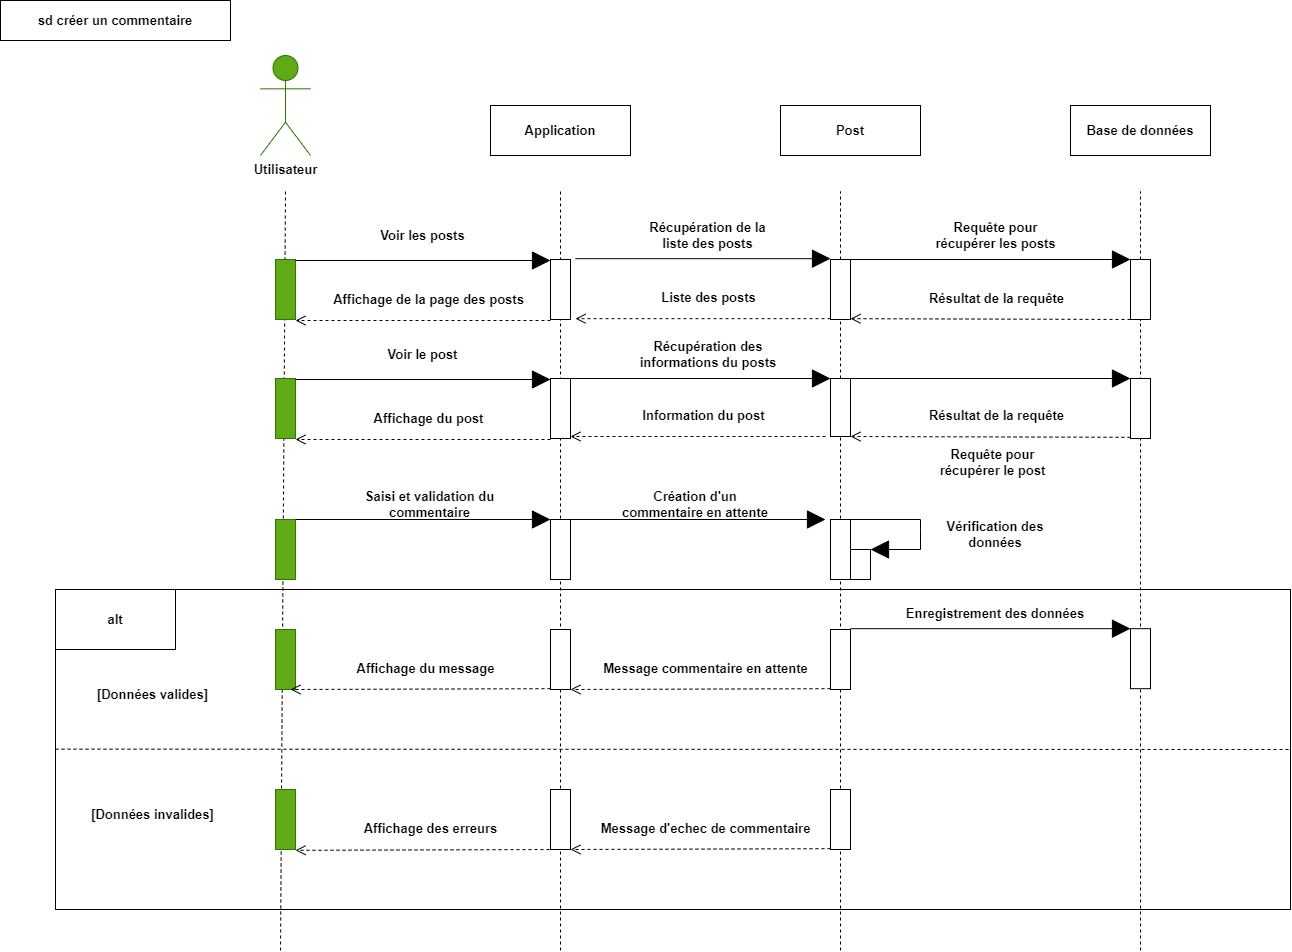

The diagram above was exported from draw.io. Its source (the exported page's mxGraphModel, read from the mxfile embedded in the PNG):
<mxGraphModel dx="1418" dy="820" grid="1" gridSize="10" guides="1" tooltips="1" connect="1" arrows="1" fold="1" page="1" pageScale="1" pageWidth="1169" pageHeight="827" math="0" shadow="0">
  <root>
    <mxCell id="0" />
    <mxCell id="1" parent="0" />
    <mxCell id="xabqUgLsR7JNeG8xqdaf-66" value="" style="endArrow=none;dashed=1;html=1;rounded=0;" parent="1" target="xabqUgLsR7JNeG8xqdaf-65" edge="1">
      <mxGeometry width="50" height="50" relative="1" as="geometry">
        <mxPoint x="1140" y="950" as="sourcePoint" />
        <mxPoint x="1140" y="191" as="targetPoint" />
      </mxGeometry>
    </mxCell>
    <mxCell id="4Epa0W1BzpgutfG0s7JY-4" value="" style="endArrow=none;dashed=1;html=1;rounded=0;" parent="1" target="4Epa0W1BzpgutfG0s7JY-3" edge="1">
      <mxGeometry width="50" height="50" relative="1" as="geometry">
        <mxPoint x="840" y="950" as="sourcePoint" />
        <mxPoint x="840" y="319" as="targetPoint" />
      </mxGeometry>
    </mxCell>
    <mxCell id="xabqUgLsR7JNeG8xqdaf-53" value="" style="endArrow=none;dashed=1;html=1;rounded=0;fontSize=13;" parent="1" source="xabqUgLsR7JNeG8xqdaf-65" edge="1">
      <mxGeometry width="50" height="50" relative="1" as="geometry">
        <mxPoint x="1140" y="832.6666666666666" as="sourcePoint" />
        <mxPoint x="1140" y="191" as="targetPoint" />
      </mxGeometry>
    </mxCell>
    <mxCell id="xabqUgLsR7JNeG8xqdaf-52" value="" style="endArrow=none;dashed=1;html=1;rounded=0;fontSize=13;" parent="1" source="xabqUgLsR7JNeG8xqdaf-60" edge="1">
      <mxGeometry width="50" height="50" relative="1" as="geometry">
        <mxPoint x="840" y="832.6666666666666" as="sourcePoint" />
        <mxPoint x="840" y="191" as="targetPoint" />
      </mxGeometry>
    </mxCell>
    <mxCell id="xabqUgLsR7JNeG8xqdaf-51" value="" style="endArrow=none;dashed=1;html=1;rounded=0;" parent="1" edge="1">
      <mxGeometry width="50" height="50" relative="1" as="geometry">
        <mxPoint x="560" y="950" as="sourcePoint" />
        <mxPoint x="560" y="191" as="targetPoint" />
      </mxGeometry>
    </mxCell>
    <mxCell id="xabqUgLsR7JNeG8xqdaf-50" value="" style="endArrow=none;dashed=1;html=1;rounded=0;" parent="1" edge="1">
      <mxGeometry width="50" height="50" relative="1" as="geometry">
        <mxPoint x="280" y="950" as="sourcePoint" />
        <mxPoint x="285" y="191" as="targetPoint" />
      </mxGeometry>
    </mxCell>
    <mxCell id="xabqUgLsR7JNeG8xqdaf-1" value="sd créer un commentaire" style="rounded=0;whiteSpace=wrap;html=1;fontSize=13;fontStyle=1" parent="1" vertex="1">
      <mxGeometry width="230" height="40" as="geometry" />
    </mxCell>
    <mxCell id="xabqUgLsR7JNeG8xqdaf-2" value="&lt;font color=&quot;#000000&quot;&gt;Utilisateur&lt;/font&gt;" style="shape=umlActor;verticalLabelPosition=bottom;verticalAlign=top;html=1;fillColor=#60a917;fontColor=#ffffff;strokeColor=#2D7600;fontSize=13;fontStyle=1" parent="1" vertex="1">
      <mxGeometry x="260" y="55" width="50" height="100" as="geometry" />
    </mxCell>
    <mxCell id="xabqUgLsR7JNeG8xqdaf-5" value="" style="rounded=0;whiteSpace=wrap;html=1;fontSize=13;fontStyle=1;fillColor=#60a917;fontColor=#ffffff;strokeColor=#2D7600;" parent="1" vertex="1">
      <mxGeometry x="275" y="378" width="20" height="60" as="geometry" />
    </mxCell>
    <mxCell id="xabqUgLsR7JNeG8xqdaf-7" value="Application" style="html=1;whiteSpace=wrap;fontSize=13;fontStyle=1" parent="1" vertex="1">
      <mxGeometry x="490" y="105" width="140" height="50" as="geometry" />
    </mxCell>
    <mxCell id="xabqUgLsR7JNeG8xqdaf-8" value="Post" style="html=1;whiteSpace=wrap;fontSize=13;fontStyle=1" parent="1" vertex="1">
      <mxGeometry x="780" y="105" width="140" height="50" as="geometry" />
    </mxCell>
    <mxCell id="xabqUgLsR7JNeG8xqdaf-9" value="Base de données" style="html=1;whiteSpace=wrap;fontSize=13;fontStyle=1" parent="1" vertex="1">
      <mxGeometry x="1070" y="105" width="140" height="50" as="geometry" />
    </mxCell>
    <mxCell id="xabqUgLsR7JNeG8xqdaf-10" value="" style="endArrow=block;endSize=16;endFill=1;html=1;rounded=0;entryX=0;entryY=0;entryDx=0;entryDy=0;fontSize=13;fontStyle=1" parent="1" edge="1">
      <mxGeometry x="0.125" y="70" width="160" relative="1" as="geometry">
        <mxPoint x="295" y="379" as="sourcePoint" />
        <mxPoint x="550.0000000000002" y="379" as="targetPoint" />
        <mxPoint as="offset" />
      </mxGeometry>
    </mxCell>
    <mxCell id="xabqUgLsR7JNeG8xqdaf-12" value="" style="rounded=0;whiteSpace=wrap;html=1;fontSize=13;fontStyle=1" parent="1" vertex="1">
      <mxGeometry x="550" y="378" width="20" height="60" as="geometry" />
    </mxCell>
    <mxCell id="xabqUgLsR7JNeG8xqdaf-13" value="Voir le post" style="text;html=1;strokeColor=none;fillColor=none;align=center;verticalAlign=middle;whiteSpace=wrap;rounded=0;fontSize=13;fontStyle=1" parent="1" vertex="1">
      <mxGeometry x="360" y="339" width="125" height="30" as="geometry" />
    </mxCell>
    <mxCell id="xabqUgLsR7JNeG8xqdaf-15" value="Affichage du post" style="html=1;verticalAlign=bottom;endArrow=open;dashed=1;endSize=8;curved=0;rounded=0;exitX=0;exitY=1;exitDx=0;exitDy=0;fontSize=13;fontStyle=1;entryX=1;entryY=1;entryDx=0;entryDy=0;" parent="1" edge="1">
      <mxGeometry x="-0.04" y="-10" relative="1" as="geometry">
        <mxPoint x="550.0000000000002" y="439" as="sourcePoint" />
        <mxPoint x="295" y="439" as="targetPoint" />
        <mxPoint as="offset" />
      </mxGeometry>
    </mxCell>
    <mxCell id="xabqUgLsR7JNeG8xqdaf-20" value="" style="rounded=0;whiteSpace=wrap;html=1;fontSize=13;fontStyle=1;fillColor=#60a917;fontColor=#ffffff;strokeColor=#2D7600;" parent="1" vertex="1">
      <mxGeometry x="275" y="519" width="20" height="60" as="geometry" />
    </mxCell>
    <mxCell id="xabqUgLsR7JNeG8xqdaf-21" value="" style="endArrow=block;endSize=16;endFill=1;html=1;rounded=0;entryX=0;entryY=0;entryDx=0;entryDy=0;fontSize=13;fontStyle=1" parent="1" edge="1">
      <mxGeometry x="0.125" y="70" width="160" relative="1" as="geometry">
        <mxPoint x="295" y="519" as="sourcePoint" />
        <mxPoint x="550" y="519" as="targetPoint" />
        <mxPoint as="offset" />
      </mxGeometry>
    </mxCell>
    <mxCell id="xabqUgLsR7JNeG8xqdaf-22" value="" style="rounded=0;whiteSpace=wrap;html=1;fontSize=13;fontStyle=1" parent="1" vertex="1">
      <mxGeometry x="550" y="519" width="20" height="60" as="geometry" />
    </mxCell>
    <mxCell id="xabqUgLsR7JNeG8xqdaf-23" value="Saisi et validation du commentaire" style="text;html=1;strokeColor=none;fillColor=none;align=center;verticalAlign=middle;whiteSpace=wrap;rounded=0;fontSize=13;fontStyle=1" parent="1" vertex="1">
      <mxGeometry x="347.5" y="489" width="162.5" height="30" as="geometry" />
    </mxCell>
    <mxCell id="xabqUgLsR7JNeG8xqdaf-24" value="" style="endArrow=block;endSize=16;endFill=1;html=1;rounded=0;entryX=0;entryY=0;entryDx=0;entryDy=0;fontSize=13;fontStyle=1" parent="1" edge="1">
      <mxGeometry x="0.125" y="70" width="160" relative="1" as="geometry">
        <mxPoint x="570" y="519" as="sourcePoint" />
        <mxPoint x="825" y="519" as="targetPoint" />
        <mxPoint as="offset" />
      </mxGeometry>
    </mxCell>
    <mxCell id="xabqUgLsR7JNeG8xqdaf-25" value="" style="rounded=0;whiteSpace=wrap;html=1;fontSize=13;fontStyle=1" parent="1" vertex="1">
      <mxGeometry x="830" y="519" width="20" height="60" as="geometry" />
    </mxCell>
    <mxCell id="xabqUgLsR7JNeG8xqdaf-26" value="Création d'un commentaire en attente" style="text;html=1;strokeColor=none;fillColor=none;align=center;verticalAlign=middle;whiteSpace=wrap;rounded=0;fontSize=13;fontStyle=1" parent="1" vertex="1">
      <mxGeometry x="620" y="489" width="150" height="30" as="geometry" />
    </mxCell>
    <mxCell id="xabqUgLsR7JNeG8xqdaf-27" value="" style="rounded=0;whiteSpace=wrap;html=1;fontSize=13;fontStyle=1" parent="1" vertex="1">
      <mxGeometry x="850" y="549" width="20" height="30" as="geometry" />
    </mxCell>
    <mxCell id="xabqUgLsR7JNeG8xqdaf-28" value="" style="endArrow=block;endSize=16;endFill=1;html=1;rounded=0;fontSize=13;fontStyle=1;entryX=1;entryY=0;entryDx=0;entryDy=0;" parent="1" target="xabqUgLsR7JNeG8xqdaf-27" edge="1">
      <mxGeometry x="0.125" y="70" width="160" relative="1" as="geometry">
        <mxPoint x="850" y="519" as="sourcePoint" />
        <mxPoint x="930" y="559" as="targetPoint" />
        <mxPoint as="offset" />
        <Array as="points">
          <mxPoint x="920" y="519" />
          <mxPoint x="920" y="529" />
          <mxPoint x="920" y="549" />
        </Array>
      </mxGeometry>
    </mxCell>
    <mxCell id="xabqUgLsR7JNeG8xqdaf-30" value="Vérification des données" style="text;html=1;strokeColor=none;fillColor=none;align=center;verticalAlign=middle;whiteSpace=wrap;rounded=0;fontSize=13;fontStyle=1" parent="1" vertex="1">
      <mxGeometry x="920" y="519" width="150" height="30" as="geometry" />
    </mxCell>
    <mxCell id="xabqUgLsR7JNeG8xqdaf-31" value="" style="rounded=0;whiteSpace=wrap;html=1;fillColor=none;fontSize=13;fontStyle=1" parent="1" vertex="1">
      <mxGeometry x="55" y="589" width="1235" height="320" as="geometry" />
    </mxCell>
    <mxCell id="xabqUgLsR7JNeG8xqdaf-32" value="" style="rounded=0;whiteSpace=wrap;html=1;fontSize=13;fontStyle=1" parent="1" vertex="1">
      <mxGeometry x="830" y="629" width="20" height="60" as="geometry" />
    </mxCell>
    <mxCell id="xabqUgLsR7JNeG8xqdaf-33" value="" style="rounded=0;whiteSpace=wrap;html=1;fontSize=13;fontStyle=1" parent="1" vertex="1">
      <mxGeometry x="1130" y="628.1700000000001" width="20" height="60" as="geometry" />
    </mxCell>
    <mxCell id="xabqUgLsR7JNeG8xqdaf-34" value="" style="endArrow=block;endSize=16;endFill=1;html=1;rounded=0;entryX=0;entryY=0;entryDx=0;entryDy=0;fontSize=13;fontStyle=1" parent="1" target="xabqUgLsR7JNeG8xqdaf-33" edge="1">
      <mxGeometry x="0.125" y="70" width="160" relative="1" as="geometry">
        <mxPoint x="850" y="628.1700000000001" as="sourcePoint" />
        <mxPoint x="1105" y="628.1700000000001" as="targetPoint" />
        <mxPoint as="offset" />
      </mxGeometry>
    </mxCell>
    <mxCell id="xabqUgLsR7JNeG8xqdaf-35" value="Enregistrement des données" style="text;html=1;strokeColor=none;fillColor=none;align=center;verticalAlign=middle;whiteSpace=wrap;rounded=0;fontSize=13;fontStyle=1" parent="1" vertex="1">
      <mxGeometry x="900" y="598.17" width="190" height="30" as="geometry" />
    </mxCell>
    <mxCell id="xabqUgLsR7JNeG8xqdaf-36" value="Message commentaire en attente" style="html=1;verticalAlign=bottom;endArrow=open;dashed=1;endSize=8;curved=0;rounded=0;exitX=0;exitY=1;exitDx=0;exitDy=0;fontSize=13;fontStyle=1;entryX=1;entryY=1;entryDx=0;entryDy=0;" parent="1" target="xabqUgLsR7JNeG8xqdaf-37" edge="1">
      <mxGeometry x="-0.0385" y="-10" relative="1" as="geometry">
        <mxPoint x="830" y="688.1700000000001" as="sourcePoint" />
        <mxPoint x="550" y="688.17" as="targetPoint" />
        <mxPoint as="offset" />
      </mxGeometry>
    </mxCell>
    <mxCell id="xabqUgLsR7JNeG8xqdaf-37" value="" style="rounded=0;whiteSpace=wrap;html=1;fontSize=13;fontStyle=1" parent="1" vertex="1">
      <mxGeometry x="550" y="629" width="20" height="60" as="geometry" />
    </mxCell>
    <mxCell id="xabqUgLsR7JNeG8xqdaf-39" value="" style="rounded=0;whiteSpace=wrap;html=1;fontSize=13;fontStyle=1;fillColor=#60a917;fontColor=#ffffff;strokeColor=#2D7600;" parent="1" vertex="1">
      <mxGeometry x="275" y="629" width="20" height="60" as="geometry" />
    </mxCell>
    <mxCell id="xabqUgLsR7JNeG8xqdaf-40" value="Affichage du message" style="html=1;verticalAlign=bottom;endArrow=open;dashed=1;endSize=8;curved=0;rounded=0;exitX=0;exitY=1;exitDx=0;exitDy=0;fontSize=13;fontStyle=1;entryX=1;entryY=1;entryDx=0;entryDy=0;" parent="1" edge="1">
      <mxGeometry x="-0.0385" y="-10" relative="1" as="geometry">
        <mxPoint x="550" y="688.1700000000001" as="sourcePoint" />
        <mxPoint x="290" y="689" as="targetPoint" />
        <mxPoint as="offset" />
      </mxGeometry>
    </mxCell>
    <mxCell id="xabqUgLsR7JNeG8xqdaf-41" value="alt" style="rounded=0;whiteSpace=wrap;html=1;fontSize=13;fontStyle=1" parent="1" vertex="1">
      <mxGeometry x="55" y="589" width="120" height="60" as="geometry" />
    </mxCell>
    <mxCell id="xabqUgLsR7JNeG8xqdaf-42" value="" style="endArrow=none;dashed=1;html=1;rounded=0;entryX=1;entryY=0.5;entryDx=0;entryDy=0;fontSize=13;fontStyle=1" parent="1" target="xabqUgLsR7JNeG8xqdaf-31" edge="1">
      <mxGeometry width="50" height="50" relative="1" as="geometry">
        <mxPoint x="55" y="748.66" as="sourcePoint" />
        <mxPoint x="1015.29" y="748.58" as="targetPoint" />
      </mxGeometry>
    </mxCell>
    <mxCell id="xabqUgLsR7JNeG8xqdaf-43" value="" style="rounded=0;whiteSpace=wrap;html=1;fontSize=13;fontStyle=1;fillColor=#60a917;fontColor=#ffffff;strokeColor=#2D7600;" parent="1" vertex="1">
      <mxGeometry x="275" y="789" width="20" height="60" as="geometry" />
    </mxCell>
    <mxCell id="xabqUgLsR7JNeG8xqdaf-44" value="Affichage des erreurs" style="html=1;verticalAlign=bottom;endArrow=open;dashed=1;endSize=8;curved=0;rounded=0;exitX=0;exitY=1;exitDx=0;exitDy=0;fontSize=13;fontStyle=1;entryX=1;entryY=1;entryDx=0;entryDy=0;" parent="1" edge="1">
      <mxGeometry x="-0.0385" y="-10" relative="1" as="geometry">
        <mxPoint x="555" y="849.0000000000001" as="sourcePoint" />
        <mxPoint x="295" y="849.83" as="targetPoint" />
        <mxPoint as="offset" />
      </mxGeometry>
    </mxCell>
    <mxCell id="xabqUgLsR7JNeG8xqdaf-45" value="" style="rounded=0;whiteSpace=wrap;html=1;fontSize=13;fontStyle=1" parent="1" vertex="1">
      <mxGeometry x="550" y="789" width="20" height="60" as="geometry" />
    </mxCell>
    <mxCell id="xabqUgLsR7JNeG8xqdaf-47" value="" style="rounded=0;whiteSpace=wrap;html=1;fontSize=13;fontStyle=1" parent="1" vertex="1">
      <mxGeometry x="830" y="789" width="20" height="60" as="geometry" />
    </mxCell>
    <mxCell id="xabqUgLsR7JNeG8xqdaf-48" value="[Données valides]" style="text;html=1;strokeColor=none;fillColor=none;align=center;verticalAlign=middle;whiteSpace=wrap;rounded=0;fontSize=13;fontStyle=1" parent="1" vertex="1">
      <mxGeometry x="90" y="679" width="125" height="30" as="geometry" />
    </mxCell>
    <mxCell id="xabqUgLsR7JNeG8xqdaf-49" value="[Données invalides]" style="text;html=1;strokeColor=none;fillColor=none;align=center;verticalAlign=middle;whiteSpace=wrap;rounded=0;fontSize=13;fontStyle=1" parent="1" vertex="1">
      <mxGeometry x="90" y="799" width="125" height="30" as="geometry" />
    </mxCell>
    <mxCell id="xabqUgLsR7JNeG8xqdaf-54" value="" style="rounded=0;whiteSpace=wrap;html=1;fontSize=13;fontStyle=1;fillColor=#60a917;fontColor=#ffffff;strokeColor=#2D7600;" parent="1" vertex="1">
      <mxGeometry x="275" y="259" width="20" height="60" as="geometry" />
    </mxCell>
    <mxCell id="xabqUgLsR7JNeG8xqdaf-55" value="" style="endArrow=block;endSize=16;endFill=1;html=1;rounded=0;entryX=0;entryY=0;entryDx=0;entryDy=0;fontSize=13;fontStyle=1" parent="1" edge="1">
      <mxGeometry x="0.125" y="70" width="160" relative="1" as="geometry">
        <mxPoint x="295" y="260" as="sourcePoint" />
        <mxPoint x="550.0000000000002" y="260" as="targetPoint" />
        <mxPoint as="offset" />
      </mxGeometry>
    </mxCell>
    <mxCell id="xabqUgLsR7JNeG8xqdaf-56" value="" style="rounded=0;whiteSpace=wrap;html=1;fontSize=13;fontStyle=1" parent="1" vertex="1">
      <mxGeometry x="550" y="259" width="20" height="60" as="geometry" />
    </mxCell>
    <mxCell id="xabqUgLsR7JNeG8xqdaf-57" value="Voir les posts" style="text;html=1;strokeColor=none;fillColor=none;align=center;verticalAlign=middle;whiteSpace=wrap;rounded=0;fontSize=13;fontStyle=1" parent="1" vertex="1">
      <mxGeometry x="360" y="220" width="125" height="30" as="geometry" />
    </mxCell>
    <mxCell id="xabqUgLsR7JNeG8xqdaf-58" value="Affichage de la page des posts" style="html=1;verticalAlign=bottom;endArrow=open;dashed=1;endSize=8;curved=0;rounded=0;exitX=0;exitY=1;exitDx=0;exitDy=0;fontSize=13;fontStyle=1;entryX=1;entryY=1;entryDx=0;entryDy=0;" parent="1" edge="1">
      <mxGeometry x="-0.04" y="-10" relative="1" as="geometry">
        <mxPoint x="550.0000000000002" y="320" as="sourcePoint" />
        <mxPoint x="295" y="320" as="targetPoint" />
        <mxPoint as="offset" />
      </mxGeometry>
    </mxCell>
    <mxCell id="xabqUgLsR7JNeG8xqdaf-59" value="" style="endArrow=block;endSize=16;endFill=1;html=1;rounded=0;entryX=0;entryY=0;entryDx=0;entryDy=0;fontSize=13;fontStyle=1" parent="1" edge="1">
      <mxGeometry x="0.125" y="70" width="160" relative="1" as="geometry">
        <mxPoint x="575" y="258.17" as="sourcePoint" />
        <mxPoint x="830.0000000000002" y="258.17" as="targetPoint" />
        <mxPoint as="offset" />
      </mxGeometry>
    </mxCell>
    <mxCell id="xabqUgLsR7JNeG8xqdaf-61" value="" style="endArrow=none;dashed=1;html=1;rounded=0;" parent="1" source="4Epa0W1BzpgutfG0s7JY-3" target="xabqUgLsR7JNeG8xqdaf-60" edge="1">
      <mxGeometry width="50" height="50" relative="1" as="geometry">
        <mxPoint x="840" y="950" as="sourcePoint" />
        <mxPoint x="840" y="191" as="targetPoint" />
      </mxGeometry>
    </mxCell>
    <mxCell id="xabqUgLsR7JNeG8xqdaf-60" value="" style="rounded=0;whiteSpace=wrap;html=1;fontSize=13;fontStyle=1" parent="1" vertex="1">
      <mxGeometry x="830" y="259" width="20" height="60" as="geometry" />
    </mxCell>
    <mxCell id="xabqUgLsR7JNeG8xqdaf-62" value="Récupération de la liste des posts" style="text;html=1;strokeColor=none;fillColor=none;align=center;verticalAlign=middle;whiteSpace=wrap;rounded=0;fontSize=13;fontStyle=1" parent="1" vertex="1">
      <mxGeometry x="645" y="220" width="125" height="30" as="geometry" />
    </mxCell>
    <mxCell id="xabqUgLsR7JNeG8xqdaf-63" value="" style="endArrow=block;endSize=16;endFill=1;html=1;rounded=0;entryX=0;entryY=0;entryDx=0;entryDy=0;fontSize=13;fontStyle=1" parent="1" target="xabqUgLsR7JNeG8xqdaf-65" edge="1">
      <mxGeometry x="0.125" y="70" width="160" relative="1" as="geometry">
        <mxPoint x="850" y="259" as="sourcePoint" />
        <mxPoint x="1105.0000000000002" y="259" as="targetPoint" />
        <mxPoint as="offset" />
      </mxGeometry>
    </mxCell>
    <mxCell id="xabqUgLsR7JNeG8xqdaf-64" value="Résultat de la requête" style="html=1;verticalAlign=bottom;endArrow=open;dashed=1;endSize=8;curved=0;rounded=0;exitX=0;exitY=1;exitDx=0;exitDy=0;fontSize=13;fontStyle=1;entryX=1;entryY=1;entryDx=0;entryDy=0;" parent="1" source="xabqUgLsR7JNeG8xqdaf-65" edge="1">
      <mxGeometry x="-0.04" y="-10" relative="1" as="geometry">
        <mxPoint x="1105.0000000000002" y="318.17" as="sourcePoint" />
        <mxPoint x="850" y="318.17" as="targetPoint" />
        <mxPoint as="offset" />
      </mxGeometry>
    </mxCell>
    <mxCell id="xabqUgLsR7JNeG8xqdaf-65" value="" style="rounded=0;whiteSpace=wrap;html=1;fontSize=13;fontStyle=1" parent="1" vertex="1">
      <mxGeometry x="1130" y="259" width="20" height="60" as="geometry" />
    </mxCell>
    <mxCell id="xabqUgLsR7JNeG8xqdaf-67" value="Requête pour récupérer les posts" style="text;html=1;strokeColor=none;fillColor=none;align=center;verticalAlign=middle;whiteSpace=wrap;rounded=0;fontSize=13;fontStyle=1" parent="1" vertex="1">
      <mxGeometry x="932.5" y="220" width="125" height="30" as="geometry" />
    </mxCell>
    <mxCell id="xabqUgLsR7JNeG8xqdaf-69" value="Liste des posts" style="html=1;verticalAlign=bottom;endArrow=open;dashed=1;endSize=8;curved=0;rounded=0;exitX=0;exitY=1;exitDx=0;exitDy=0;fontSize=13;fontStyle=1;entryX=1;entryY=1;entryDx=0;entryDy=0;" parent="1" edge="1">
      <mxGeometry x="-0.04" y="-10" relative="1" as="geometry">
        <mxPoint x="830.0000000000002" y="318.17" as="sourcePoint" />
        <mxPoint x="575" y="318.17" as="targetPoint" />
        <mxPoint as="offset" />
      </mxGeometry>
    </mxCell>
    <mxCell id="xabqUgLsR7JNeG8xqdaf-46" value="Message d'echec de commentaire" style="html=1;verticalAlign=bottom;endArrow=open;dashed=1;endSize=8;curved=0;rounded=0;exitX=0;exitY=1;exitDx=0;exitDy=0;fontSize=13;fontStyle=1;entryX=1;entryY=1;entryDx=0;entryDy=0;" parent="1" edge="1">
      <mxGeometry x="-0.0385" y="-10" relative="1" as="geometry">
        <mxPoint x="830" y="848.1700000000001" as="sourcePoint" />
        <mxPoint x="570" y="849" as="targetPoint" />
        <mxPoint as="offset" />
      </mxGeometry>
    </mxCell>
    <mxCell id="4Epa0W1BzpgutfG0s7JY-1" value="" style="endArrow=block;endSize=16;endFill=1;html=1;rounded=0;entryX=0;entryY=0;entryDx=0;entryDy=0;fontSize=13;fontStyle=1" parent="1" target="4Epa0W1BzpgutfG0s7JY-3" edge="1">
      <mxGeometry x="0.125" y="70" width="160" relative="1" as="geometry">
        <mxPoint x="567.5" y="378" as="sourcePoint" />
        <mxPoint x="822.5000000000002" y="378" as="targetPoint" />
        <mxPoint as="offset" />
      </mxGeometry>
    </mxCell>
    <mxCell id="4Epa0W1BzpgutfG0s7JY-2" value="Récupération des informations du posts" style="text;html=1;strokeColor=none;fillColor=none;align=center;verticalAlign=middle;whiteSpace=wrap;rounded=0;fontSize=13;fontStyle=1" parent="1" vertex="1">
      <mxGeometry x="632.5" y="339" width="150" height="30" as="geometry" />
    </mxCell>
    <mxCell id="4Epa0W1BzpgutfG0s7JY-3" value="" style="rounded=0;whiteSpace=wrap;html=1;fontSize=13;fontStyle=1" parent="1" vertex="1">
      <mxGeometry x="830" y="378" width="20" height="58" as="geometry" />
    </mxCell>
    <mxCell id="4Epa0W1BzpgutfG0s7JY-5" value="" style="endArrow=block;endSize=16;endFill=1;html=1;rounded=0;entryX=0;entryY=0;entryDx=0;entryDy=0;fontSize=13;fontStyle=1" parent="1" edge="1">
      <mxGeometry x="0.125" y="70" width="160" relative="1" as="geometry">
        <mxPoint x="850" y="378" as="sourcePoint" />
        <mxPoint x="1130" y="378" as="targetPoint" />
        <mxPoint as="offset" />
      </mxGeometry>
    </mxCell>
    <mxCell id="4Epa0W1BzpgutfG0s7JY-6" value="" style="rounded=0;whiteSpace=wrap;html=1;fontSize=13;fontStyle=1" parent="1" vertex="1">
      <mxGeometry x="1130" y="378" width="20" height="60" as="geometry" />
    </mxCell>
    <mxCell id="4Epa0W1BzpgutfG0s7JY-7" value="Requête pour récupérer le post" style="text;html=1;strokeColor=none;fillColor=none;align=center;verticalAlign=middle;whiteSpace=wrap;rounded=0;fontSize=13;fontStyle=1" parent="1" vertex="1">
      <mxGeometry x="930" y="446.83" width="125" height="30" as="geometry" />
    </mxCell>
    <mxCell id="4Epa0W1BzpgutfG0s7JY-8" value="Résultat de la requête" style="html=1;verticalAlign=bottom;endArrow=open;dashed=1;endSize=8;curved=0;rounded=0;exitX=0;exitY=1;exitDx=0;exitDy=0;fontSize=13;fontStyle=1;entryX=1;entryY=1;entryDx=0;entryDy=0;" parent="1" edge="1">
      <mxGeometry x="-0.04" y="-10" relative="1" as="geometry">
        <mxPoint x="1130" y="436.83" as="sourcePoint" />
        <mxPoint x="850" y="436" as="targetPoint" />
        <mxPoint as="offset" />
      </mxGeometry>
    </mxCell>
    <mxCell id="4Epa0W1BzpgutfG0s7JY-9" value="Information du post" style="html=1;verticalAlign=bottom;endArrow=open;dashed=1;endSize=8;curved=0;rounded=0;exitX=0;exitY=1;exitDx=0;exitDy=0;fontSize=13;fontStyle=1;entryX=1;entryY=1;entryDx=0;entryDy=0;" parent="1" edge="1">
      <mxGeometry x="-0.04" y="-10" relative="1" as="geometry">
        <mxPoint x="825.0000000000002" y="436" as="sourcePoint" />
        <mxPoint x="570" y="436" as="targetPoint" />
        <mxPoint as="offset" />
      </mxGeometry>
    </mxCell>
  </root>
</mxGraphModel>